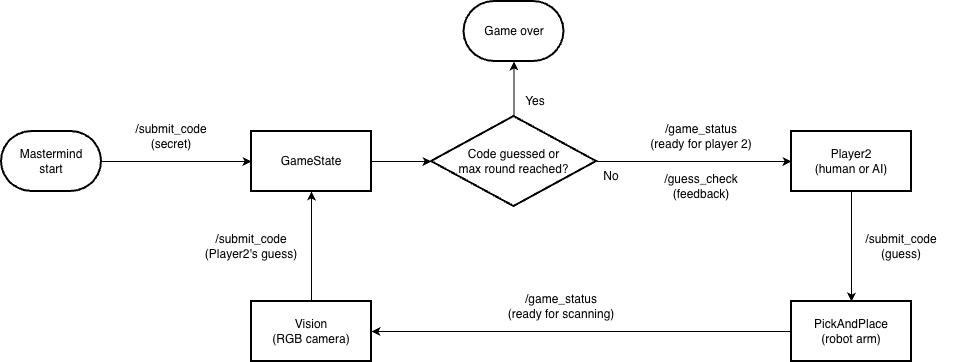

The diagram above was exported from draw.io. Its source (the exported page's mxGraphModel, read from the mxfile embedded in the PNG):
<mxGraphModel dx="960" dy="636" grid="1" gridSize="10" guides="1" tooltips="1" connect="1" arrows="1" fold="1" page="1" pageScale="1" pageWidth="850" pageHeight="1100" math="0" shadow="0">
  <root>
    <mxCell id="0" />
    <mxCell id="1" parent="0" />
    <mxCell id="LPMFHinjZQU-yYfPw59u-4" value="GameState" style="whiteSpace=wrap;html=1;strokeWidth=2;" parent="1" vertex="1">
      <mxGeometry x="310" y="220" width="120" height="60" as="geometry" />
    </mxCell>
    <mxCell id="LPMFHinjZQU-yYfPw59u-17" style="edgeStyle=orthogonalEdgeStyle;rounded=0;orthogonalLoop=1;jettySize=auto;html=1;exitX=0;exitY=0.5;exitDx=0;exitDy=0;entryX=1;entryY=0.5;entryDx=0;entryDy=0;" parent="1" source="LPMFHinjZQU-yYfPw59u-5" target="LPMFHinjZQU-yYfPw59u-7" edge="1">
      <mxGeometry relative="1" as="geometry" />
    </mxCell>
    <mxCell id="LPMFHinjZQU-yYfPw59u-5" value="PickAndPlace&lt;br&gt;(robot arm)" style="whiteSpace=wrap;html=1;strokeWidth=2;" parent="1" vertex="1">
      <mxGeometry x="850" y="390" width="120" height="60" as="geometry" />
    </mxCell>
    <mxCell id="LPMFHinjZQU-yYfPw59u-19" style="edgeStyle=orthogonalEdgeStyle;rounded=0;orthogonalLoop=1;jettySize=auto;html=1;exitX=0.5;exitY=0;exitDx=0;exitDy=0;entryX=0.5;entryY=1;entryDx=0;entryDy=0;" parent="1" source="LPMFHinjZQU-yYfPw59u-7" target="LPMFHinjZQU-yYfPw59u-4" edge="1">
      <mxGeometry relative="1" as="geometry" />
    </mxCell>
    <mxCell id="LPMFHinjZQU-yYfPw59u-7" value="Vision&lt;br&gt;(RGB camera)" style="whiteSpace=wrap;html=1;strokeWidth=2;" parent="1" vertex="1">
      <mxGeometry x="310" y="390" width="120" height="60" as="geometry" />
    </mxCell>
    <mxCell id="LPMFHinjZQU-yYfPw59u-15" style="edgeStyle=orthogonalEdgeStyle;rounded=0;orthogonalLoop=1;jettySize=auto;html=1;exitX=0.5;exitY=1;exitDx=0;exitDy=0;entryX=0.5;entryY=0;entryDx=0;entryDy=0;" parent="1" source="LPMFHinjZQU-yYfPw59u-8" target="LPMFHinjZQU-yYfPw59u-5" edge="1">
      <mxGeometry relative="1" as="geometry" />
    </mxCell>
    <mxCell id="LPMFHinjZQU-yYfPw59u-8" value="Player2&lt;br&gt;(human or AI)" style="whiteSpace=wrap;html=1;strokeWidth=2;" parent="1" vertex="1">
      <mxGeometry x="850" y="220" width="120" height="60" as="geometry" />
    </mxCell>
    <mxCell id="LPMFHinjZQU-yYfPw59u-10" value="/submit_code (secret)" style="text;html=1;whiteSpace=wrap;strokeColor=none;fillColor=none;align=center;verticalAlign=middle;rounded=0;" parent="1" vertex="1">
      <mxGeometry x="200" y="210" width="60" height="30" as="geometry" />
    </mxCell>
    <mxCell id="LPMFHinjZQU-yYfPw59u-14" value="/game_status&lt;br&gt;(ready for player 2)" style="text;html=1;whiteSpace=wrap;strokeColor=none;fillColor=none;align=center;verticalAlign=middle;rounded=0;" parent="1" vertex="1">
      <mxGeometry x="700" y="210" width="120" height="30" as="geometry" />
    </mxCell>
    <mxCell id="LPMFHinjZQU-yYfPw59u-16" value="/submit_code&lt;br&gt;(guess)" style="text;html=1;whiteSpace=wrap;strokeColor=none;fillColor=none;align=center;verticalAlign=middle;rounded=0;" parent="1" vertex="1">
      <mxGeometry x="900" y="320" width="120" height="30" as="geometry" />
    </mxCell>
    <mxCell id="LPMFHinjZQU-yYfPw59u-18" value="/game_status&lt;br&gt;(ready for scanning)" style="text;html=1;whiteSpace=wrap;strokeColor=none;fillColor=none;align=center;verticalAlign=middle;rounded=0;" parent="1" vertex="1">
      <mxGeometry x="560" y="380" width="120" height="30" as="geometry" />
    </mxCell>
    <mxCell id="LPMFHinjZQU-yYfPw59u-20" value="/submit_code&lt;br&gt;(Player2's guess)" style="text;html=1;whiteSpace=wrap;strokeColor=none;fillColor=none;align=center;verticalAlign=middle;rounded=0;" parent="1" vertex="1">
      <mxGeometry x="250" y="320" width="120" height="30" as="geometry" />
    </mxCell>
    <mxCell id="LPMFHinjZQU-yYfPw59u-24" style="edgeStyle=orthogonalEdgeStyle;rounded=0;orthogonalLoop=1;jettySize=auto;html=1;exitX=1;exitY=0.5;exitDx=0;exitDy=0;exitPerimeter=0;" parent="1" source="LPMFHinjZQU-yYfPw59u-21" edge="1">
      <mxGeometry relative="1" as="geometry">
        <mxPoint x="310" y="250" as="targetPoint" />
      </mxGeometry>
    </mxCell>
    <mxCell id="LPMFHinjZQU-yYfPw59u-21" value="Mastermind&lt;br&gt;start" style="strokeWidth=2;html=1;shape=mxgraph.flowchart.terminator;whiteSpace=wrap;" parent="1" vertex="1">
      <mxGeometry x="60" y="220" width="100" height="60" as="geometry" />
    </mxCell>
    <mxCell id="LPMFHinjZQU-yYfPw59u-26" style="edgeStyle=orthogonalEdgeStyle;rounded=0;orthogonalLoop=1;jettySize=auto;html=1;exitX=1;exitY=0.5;exitDx=0;exitDy=0;exitPerimeter=0;entryX=0;entryY=0.5;entryDx=0;entryDy=0;" parent="1" source="LPMFHinjZQU-yYfPw59u-25" target="LPMFHinjZQU-yYfPw59u-8" edge="1">
      <mxGeometry relative="1" as="geometry" />
    </mxCell>
    <mxCell id="LPMFHinjZQU-yYfPw59u-25" value="Code guessed or&lt;br&gt;max round reached?" style="strokeWidth=2;html=1;shape=mxgraph.flowchart.decision;whiteSpace=wrap;" parent="1" vertex="1">
      <mxGeometry x="490" y="205" width="165" height="90" as="geometry" />
    </mxCell>
    <mxCell id="LPMFHinjZQU-yYfPw59u-27" value="No" style="text;html=1;whiteSpace=wrap;strokeColor=none;fillColor=none;align=center;verticalAlign=middle;rounded=0;" parent="1" vertex="1">
      <mxGeometry x="640" y="250" width="60" height="30" as="geometry" />
    </mxCell>
    <mxCell id="LPMFHinjZQU-yYfPw59u-28" value="Game over" style="strokeWidth=2;html=1;shape=mxgraph.flowchart.terminator;whiteSpace=wrap;" parent="1" vertex="1">
      <mxGeometry x="522.5" y="90" width="100" height="60" as="geometry" />
    </mxCell>
    <mxCell id="LPMFHinjZQU-yYfPw59u-29" style="edgeStyle=orthogonalEdgeStyle;rounded=0;orthogonalLoop=1;jettySize=auto;html=1;exitX=0.5;exitY=0;exitDx=0;exitDy=0;exitPerimeter=0;entryX=0.5;entryY=1;entryDx=0;entryDy=0;entryPerimeter=0;" parent="1" source="LPMFHinjZQU-yYfPw59u-25" target="LPMFHinjZQU-yYfPw59u-28" edge="1">
      <mxGeometry relative="1" as="geometry" />
    </mxCell>
    <mxCell id="LPMFHinjZQU-yYfPw59u-30" value="Yes" style="text;html=1;whiteSpace=wrap;strokeColor=none;fillColor=none;align=center;verticalAlign=middle;rounded=0;" parent="1" vertex="1">
      <mxGeometry x="563.5" y="175" width="60" height="30" as="geometry" />
    </mxCell>
    <mxCell id="LPMFHinjZQU-yYfPw59u-31" style="edgeStyle=orthogonalEdgeStyle;rounded=0;orthogonalLoop=1;jettySize=auto;html=1;exitX=1;exitY=0.5;exitDx=0;exitDy=0;entryX=0;entryY=0.5;entryDx=0;entryDy=0;entryPerimeter=0;" parent="1" source="LPMFHinjZQU-yYfPw59u-4" target="LPMFHinjZQU-yYfPw59u-25" edge="1">
      <mxGeometry relative="1" as="geometry" />
    </mxCell>
    <mxCell id="qTzXooEFWPlpgqLYt4Uk-1" value="/guess_check&lt;br&gt;(feedback)" style="text;html=1;whiteSpace=wrap;strokeColor=none;fillColor=none;align=center;verticalAlign=middle;rounded=0;" vertex="1" parent="1">
      <mxGeometry x="700" y="260" width="120" height="30" as="geometry" />
    </mxCell>
  </root>
</mxGraphModel>